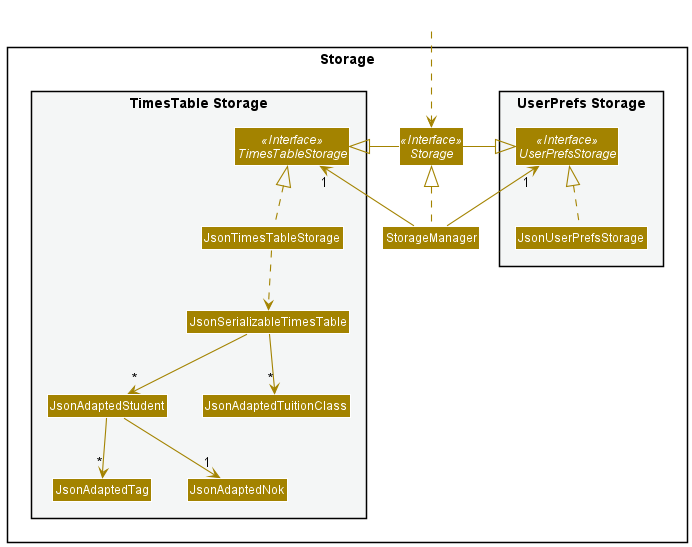

The diagram above was rendered by PlantUML. Its source (embedded in the PNG):
@startuml
!include style.puml
skinparam arrowThickness 1.1
skinparam arrowColor STORAGE_COLOR
skinparam classBackgroundColor STORAGE_COLOR

package Storage{

package "UserPrefs Storage" #F4F6F6{
Interface UserPrefsStorage <<Interface>>
Class JsonUserPrefsStorage
}

Interface Storage <<Interface>>
Class StorageManager

package "TimesTable Storage" #F4F6F6{
Interface TimesTableStorage <<Interface>>
Class JsonTimesTableStorage
Class JsonSerializableTimesTable
Class JsonAdaptedStudent
Class JsonAdaptedTag
Class JsonAdaptedTuitionClass
Class JsonAdaptedNok
}

}

Class HiddenOutside #FFFFFF
HiddenOutside ..> Storage

StorageManager .up.|> Storage
StorageManager -up-> "1" UserPrefsStorage
StorageManager -up-> "1" TimesTableStorage

Storage -left-|> UserPrefsStorage
Storage -right-|> TimesTableStorage

JsonUserPrefsStorage .up.|> UserPrefsStorage
JsonTimesTableStorage .up.|> TimesTableStorage
JsonTimesTableStorage ..> JsonSerializableTimesTable
JsonSerializableTimesTable --> "*" JsonAdaptedStudent
JsonSerializableTimesTable --> "*" JsonAdaptedTuitionClass
JsonAdaptedStudent --> "*" JsonAdaptedTag
JsonAdaptedStudent --> "1" JsonAdaptedNok
@enduml